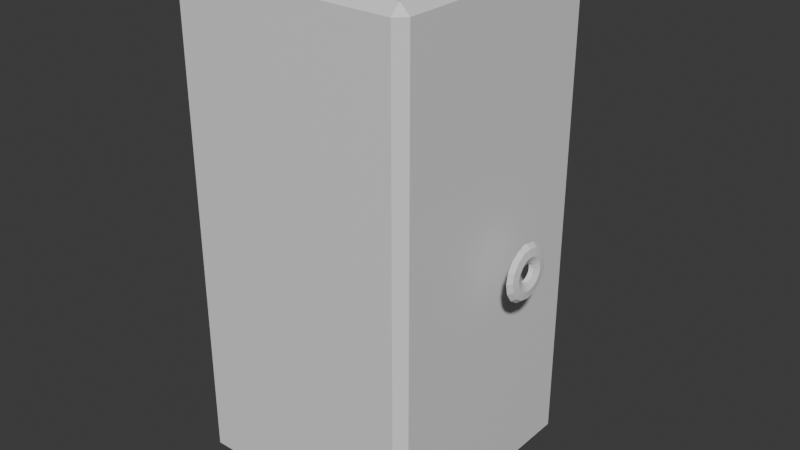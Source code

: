 # Source: ouruincalendar.blend  (saved by Blender 4.1.24; exported with 4.5.12 LTS)
import bpy
from mathutils import Matrix  # noqa: F401  (used for matrix-valued properties, if any)

bpy.ops.wm.read_factory_settings(use_empty=True)
scene = bpy.context.scene
scene.name = 'Scene'

# ---- collections
col_collection = bpy.data.collections.new('Collection'); scene.collection.children.link(col_collection)

# ---- materials (node trees are filled in below, after node groups)
mat_material = bpy.data.materials.new('Material')
mat_material.alpha_threshold = 0.0
mat_material.use_transparent_shadow = False
mat_material.roughness = 0.5
mat_material.line_color = (0.0, 0.0, 0.0, 1.0)

# ---- material node trees
mat_material.use_nodes = True; mat_material.node_tree.nodes.clear()
_N = mat_material.node_tree.nodes; _L = mat_material.node_tree.links
n0 = _N.new('ShaderNodeOutputMaterial'); n0.name = 'Material Output'; n0.location = (300, 300)
n1 = _N.new('ShaderNodeBsdfPrincipled'); n1.name = 'Principled BSDF'; n1.location = (10, 300)
n1.inputs[3].default_value = 1.45
_L.new(n1.outputs[0], n0.inputs[0])
n0.is_active_output = True

# ---- world
world_world = bpy.data.worlds.new('World'); scene.world = world_world
world_world.use_nodes = True; world_world.node_tree.nodes.clear()
_N = world_world.node_tree.nodes; _L = world_world.node_tree.links
n0 = _N.new('ShaderNodeOutputWorld'); n0.name = 'World Output'; n0.location = (300, 300)
n1 = _N.new('ShaderNodeBackground'); n1.name = 'Background'; n1.location = (10, 300)
n1.inputs[0].default_value = (0.05088, 0.05088, 0.05088, 1.0)
_L.new(n1.outputs[0], n0.inputs[0])
n0.is_active_output = True
world_world.color = (0.05088, 0.05088, 0.05088)
world_world.use_sun_shadow = False
world_world.sun_shadow_jitter_overblur = 0.0

# ---- meshes
me_cube = bpy.data.meshes.new('Cube')
me_cube.from_pydata([(0.922, 1.0, 1.955), (0.922, 0.922, 2.033), (1.0, 0.922, 1.955), (0.922, 0.922, -2.033), (0.922, 1.0, -1.955), (1.0, 0.922, -1.955), (1.0, -0.922, 1.955), (0.922, -0.922, 2.033), (0.922, -1.0, 1.955), (1.0, -0.922, -1.955), (0.922, -1.0, -1.955), (0.922, -0.922, -2.033), (-0.922, 1.0, 1.955), (-1.0, 0.922, 1.955), (-0.922, 0.922, 2.033), (-1.0, 0.922, -1.955), (-0.922, 1.0, -1.955), (-0.922, 0.922, -2.033), (-1.0, -0.922, 1.955), (-0.922, -1.0, 1.955), (-0.922, -0.922, 2.033), (-0.922, -0.922, -2.033), (-0.922, -1.0, -1.955), (-1.0, -0.922, -1.955)], [], [(17, 3, 11, 21), (23, 18, 13, 15), (10, 8, 19, 22), (1, 14, 20, 7), (5, 2, 6, 9), (0, 1, 2), (3, 4, 5), (6, 7, 8), (9, 10, 11), (12, 13, 14), (15, 16, 17), (18, 19, 20), (21, 22, 23), (17, 21, 23, 15), (3, 17, 16, 4), (2, 5, 4, 0), (22, 19, 18, 23), (8, 10, 9, 6), (12, 16, 15, 13), (7, 20, 19, 8), (1, 7, 6, 2), (21, 11, 10, 22), (20, 14, 13, 18), (14, 1, 0, 12), (11, 3, 5, 9), (16, 12, 0, 4)])
_uv = me_cube.uv_layers.new(name='UVMap')
_uv.uv.foreach_set('vector', [0.1347, 0.5097, 0.3653, 0.5097, 0.3653, 0.7403, 0.1347, 0.7403, 0.3798, 0.009748, 0.6202, 0.009748, 0.6202, 0.2403, 0.3798, 0.2403, 0.3798, 0.7597, 0.6202, 0.7597, 0.6202, 0.9903, 0.3798, 0.9903, 0.6347, 0.5097, 0.8653, 0.5097, 0.8653, 0.7403, 0.6347, 0.7403, 0.3798, 0.5097, 0.6202, 0.5097, 0.6202, 0.7403, 0.3798, 0.7403, 0.6202, 0.4903, 0.625, 0.4903, 0.6202, 0.5, 0.3653, 0.5097, 0.3653, 0.5, 0.375, 0.5097, 0.6202, 0.75, 0.625, 0.7597, 0.6202, 0.7597, 0.375, 0.7403, 0.3653, 0.75, 0.3653, 0.7403, 0.6202, 0.25, 0.6202, 0.2403, 0.625, 0.2403, 0.125, 0.5097, 0.1347, 0.5, 0.1347, 0.5097, 0.6202, 0.009748, 0.6202, 0.0, 0.625, 0.009748, 0.1347, 0.7403, 0.1347, 0.75, 0.125, 0.7403, 0.1347, 0.5097, 0.1347, 0.7403, 0.125, 0.7403, 0.125, 0.5097, 0.3653, 0.5097, 0.1347, 0.5097, 0.1347, 0.5, 0.3653, 0.5, 0.6202, 0.5097, 0.3798, 0.5097, 0.3798, 0.4903, 0.6202, 0.4903, 0.3798, 0.0, 0.6202, 0.0, 0.6202, 0.009748, 0.3798, 0.009748, 0.6202, 0.7597, 0.3798, 0.7597, 0.3798, 0.7403, 0.6202, 0.7403, 0.6202, 0.2597, 0.3798, 0.2597, 0.3798, 0.2403, 0.6202, 0.2403, 0.625, 0.7597, 0.625, 0.9903, 0.6202, 0.9903, 0.6202, 0.7597, 0.6347, 0.5097, 0.6347, 0.7403, 0.6202, 0.7403, 0.6202, 0.5097, 0.1347, 0.7403, 0.3653, 0.7403, 0.3653, 0.75, 0.1347, 0.75, 0.625, 0.009748, 0.625, 0.2403, 0.6202, 0.2403, 0.6202, 0.009748, 0.625, 0.2597, 0.625, 0.4903, 0.6202, 0.4903, 0.6202, 0.2597, 0.3653, 0.7403, 0.3653, 0.5097, 0.3798, 0.5097, 0.3798, 0.7403, 0.3798, 0.2597, 0.6202, 0.2597, 0.6202, 0.4903, 0.3798, 0.4903])
me_cube.materials.append(mat_material)
me_cube.use_mirror_vertex_groups = False
me_cube.update()
me_cylinder = bpy.data.meshes.new('Cylinder')
me_cylinder.from_pydata([(0.6697, -1.675e-08, 2.721e-08), (0.5825, -1.675e-08, 0.1811), (0.3866, -1.675e-08, 0.2258), (0.2295, -1.675e-08, 0.1005), (0.2295, -1.675e-08, -0.1005), (0.3866, -1.675e-08, -0.2258), (0.5825, -1.675e-08, -0.1811), (0.6188, 0.2563, 2.721e-08), (0.5382, 0.2229, 0.1811), (0.3572, 0.1479, 0.2258), (0.212, 0.08782, 0.1005), (0.212, 0.08782, -0.1005), (0.4736, 0.4736, -1.009e-08), (0.4119, 0.4119, 0.1811), (0.2734, 0.2734, 0.2258), (0.1623, 0.1623, 0.1005), (0.1623, 0.1623, -0.1005), (0.2563, 0.6188, -2.875e-08), (0.2229, 0.5382, 0.1811), (0.1479, 0.3572, 0.2258), (0.08782, 0.212, 0.1005), (0.08782, 0.212, -0.1005), (-4.967e-07, 0.6697, -5.195e-08), (-5.152e-07, 0.5825, 0.1811), (-5.152e-07, 0.3866, 0.2258), (-5.059e-07, 0.2295, 0.1005), (-4.873e-07, 0.2295, -0.1005), (-0.2563, 0.6188, -8.471e-08), (-0.2229, 0.5382, 0.1811), (-0.1479, 0.3572, 0.2258), (-0.08782, 0.212, 0.1005), (-0.08782, 0.212, -0.1005), (-0.4736, 0.4736, -1.22e-07), (-0.4119, 0.4119, 0.1811), (-0.2734, 0.2734, 0.2258), (-0.1623, 0.1623, 0.1005), (-0.1623, 0.1623, -0.1005), (-0.6188, 0.2563, -1.22e-07), (-0.5382, 0.2229, 0.1811), (-0.3572, 0.1479, 0.2258), (-0.212, 0.08782, 0.1005), (-0.212, 0.08782, -0.1005), (-0.6697, 4.18e-08, -1.22e-07), (-0.5825, 3.418e-08, 0.1811), (-0.3866, 1.705e-08, 0.2258), (-0.2295, 3.313e-09, 0.1005), (-0.2295, 3.313e-09, -0.1005), (-0.3866, 1.705e-08, -0.2258), (-0.5825, 3.418e-08, -0.1811), (-0.6188, -0.2563, -1.22e-07), (-0.5382, -0.2229, 0.1811), (-0.3572, -0.1479, 0.2258), (-0.212, -0.08782, 0.1005), (-0.212, -0.08782, -0.1005), (-0.4736, -0.4736, -1.22e-07), (-0.4119, -0.4119, 0.1811), (-0.2734, -0.2734, 0.2258), (-0.1623, -0.1623, 0.1005), (-0.1623, -0.1623, -0.1005), (-0.2563, -0.6188, -8.471e-08), (-0.2229, -0.5382, 0.1811), (-0.1479, -0.3572, 0.2258), (-0.08782, -0.212, 0.1005), (-0.08782, -0.212, -0.1005), (-4.967e-07, -0.6697, -5.195e-08), (-5.152e-07, -0.5825, 0.1811), (-5.152e-07, -0.3866, 0.2258), (-5.059e-07, -0.2295, 0.1005), (-4.873e-07, -0.2295, -0.1005), (0.2563, -0.6188, -2.875e-08), (0.2229, -0.5382, 0.1811), (0.1479, -0.3572, 0.2258), (0.08782, -0.212, 0.1005), (0.08782, -0.212, -0.1005), (0.4736, -0.4736, -1.009e-08), (0.4119, -0.4119, 0.1811), (0.2734, -0.2734, 0.2258), (0.1623, -0.1623, 0.1005), (0.1623, -0.1623, -0.1005), (0.6188, -0.2563, 2.721e-08), (0.5382, -0.2229, 0.1811), (0.3572, -0.1479, 0.2258), (0.212, -0.08782, 0.1005), (0.212, -0.08782, -0.1005)], [], [(0, 7, 8, 1), (1, 8, 9, 2), (2, 9, 10, 3), (3, 10, 11, 4), (7, 12, 13, 8), (8, 13, 14, 9), (9, 14, 15, 10), (10, 15, 16, 11), (12, 17, 18, 13), (13, 18, 19, 14), (14, 19, 20, 15), (15, 20, 21, 16), (17, 22, 23, 18), (18, 23, 24, 19), (19, 24, 25, 20), (20, 25, 26, 21), (22, 27, 28, 23), (23, 28, 29, 24), (24, 29, 30, 25), (25, 30, 31, 26), (27, 32, 33, 28), (28, 33, 34, 29), (29, 34, 35, 30), (30, 35, 36, 31), (32, 37, 38, 33), (33, 38, 39, 34), (34, 39, 40, 35), (35, 40, 41, 36), (37, 42, 43, 38), (38, 43, 44, 39), (39, 44, 45, 40), (40, 45, 46, 41), (42, 49, 50, 43), (43, 50, 51, 44), (44, 51, 52, 45), (45, 52, 53, 46), (49, 54, 55, 50), (50, 55, 56, 51), (51, 56, 57, 52), (52, 57, 58, 53), (54, 59, 60, 55), (55, 60, 61, 56), (56, 61, 62, 57), (57, 62, 63, 58), (59, 64, 65, 60), (60, 65, 66, 61), (61, 66, 67, 62), (62, 67, 68, 63), (64, 69, 70, 65), (65, 70, 71, 66), (66, 71, 72, 67), (67, 72, 73, 68), (69, 74, 75, 70), (70, 75, 76, 71), (71, 76, 77, 72), (72, 77, 78, 73), (74, 79, 80, 75), (75, 80, 81, 76), (76, 81, 82, 77), (77, 82, 83, 78), (79, 0, 1, 80), (80, 1, 2, 81), (81, 2, 3, 82), (82, 3, 4, 83), (48, 47, 46), (46, 43, 48), (45, 43, 46), (43, 42, 48), (43, 45, 44), (6, 0, 5), (3, 4, 0), (1, 2, 0), (0, 4, 5), (2, 3, 0)])
_uv = me_cylinder.uv_layers.new(name='UVMap')
_uv.uv.foreach_set('vector', [0.5, 0.5714, 0.5625, 0.5714, 0.5625, 0.7143, 0.5, 0.7143, 0.5, 0.7143, 0.5625, 0.7143, 0.5625, 0.8571, 0.5, 0.8571, 0.5, 0.8571, 0.5625, 0.8571, 0.5625, 1.0, 0.5, 1.0, 0.5, -2.22e-16, 0.5625, -2.22e-16, 0.5625, 0.1429, 0.5, 0.1429, 0.5625, 0.5714, 0.625, 0.5714, 0.625, 0.7143, 0.5625, 0.7143, 0.5625, 0.7143, 0.625, 0.7143, 0.625, 0.8571, 0.5625, 0.8571, 0.5625, 0.8571, 0.625, 0.8571, 0.625, 1.0, 0.5625, 1.0, 0.5625, -2.22e-16, 0.625, -2.22e-16, 0.625, 0.1429, 0.5625, 0.1429, 0.625, 0.5714, 0.6875, 0.5714, 0.6875, 0.7143, 0.625, 0.7143, 0.625, 0.7143, 0.6875, 0.7143, 0.6875, 0.8571, 0.625, 0.8571, 0.625, 0.8571, 0.6875, 0.8571, 0.6875, 1.0, 0.625, 1.0, 0.625, -2.22e-16, 0.6875, -2.22e-16, 0.6875, 0.1429, 0.625, 0.1429, 0.6875, 0.5714, 0.75, 0.5714, 0.75, 0.7143, 0.6875, 0.7143, 0.6875, 0.7143, 0.75, 0.7143, 0.75, 0.8571, 0.6875, 0.8571, 0.6875, 0.8571, 0.75, 0.8571, 0.75, 1.0, 0.6875, 1.0, 0.6875, -2.22e-16, 0.75, -2.22e-16, 0.75, 0.1429, 0.6875, 0.1429, 0.75, 0.5714, 0.8125, 0.5714, 0.8125, 0.7143, 0.75, 0.7143, 0.75, 0.7143, 0.8125, 0.7143, 0.8125, 0.8571, 0.75, 0.8571, 0.75, 0.8571, 0.8125, 0.8571, 0.8125, 1.0, 0.75, 1.0, 0.75, -2.22e-16, 0.8125, -2.22e-16, 0.8125, 0.1429, 0.75, 0.1429, 0.8125, 0.5714, 0.875, 0.5714, 0.875, 0.7143, 0.8125, 0.7143, 0.8125, 0.7143, 0.875, 0.7143, 0.875, 0.8571, 0.8125, 0.8571, 0.8125, 0.8571, 0.875, 0.8571, 0.875, 1.0, 0.8125, 1.0, 0.8125, -2.22e-16, 0.875, -2.22e-16, 0.875, 0.1429, 0.8125, 0.1429, 0.875, 0.5714, 0.9375, 0.5714, 0.9375, 0.7143, 0.875, 0.7143, 0.875, 0.7143, 0.9375, 0.7143, 0.9375, 0.8571, 0.875, 0.8571, 0.875, 0.8571, 0.9375, 0.8571, 0.9375, 1.0, 0.875, 1.0, 0.875, -2.22e-16, 0.9375, -2.22e-16, 0.9375, 0.1429, 0.875, 0.1429, 0.9375, 0.5714, 1.0, 0.5714, 1.0, 0.7143, 0.9375, 0.7143, 0.9375, 0.7143, 1.0, 0.7143, 1.0, 0.8571, 0.9375, 0.8571, 0.9375, 0.8571, 1.0, 0.8571, 1.0, 1.0, 0.9375, 1.0, 0.9375, -2.22e-16, 1.0, -2.22e-16, 1.0, 0.1429, 0.9375, 0.1429, 0.0, 0.5714, 0.0625, 0.5714, 0.0625, 0.7143, 0.0, 0.7143, 0.0, 0.7143, 0.0625, 0.7143, 0.0625, 0.8571, 0.0, 0.8571, 0.0, 0.8571, 0.0625, 0.8571, 0.0625, 1.0, 0.0, 1.0, 0.0, -2.22e-16, 0.0625, -2.22e-16, 0.0625, 0.1429, 0.0, 0.1429, 0.0625, 0.5714, 0.125, 0.5714, 0.125, 0.7143, 0.0625, 0.7143, 0.0625, 0.7143, 0.125, 0.7143, 0.125, 0.8571, 0.0625, 0.8571, 0.0625, 0.8571, 0.125, 0.8571, 0.125, 1.0, 0.0625, 1.0, 0.0625, -2.22e-16, 0.125, -2.22e-16, 0.125, 0.1429, 0.0625, 0.1429, 0.125, 0.5714, 0.1875, 0.5714, 0.1875, 0.7143, 0.125, 0.7143, 0.125, 0.7143, 0.1875, 0.7143, 0.1875, 0.8571, 0.125, 0.8571, 0.125, 0.8571, 0.1875, 0.8571, 0.1875, 1.0, 0.125, 1.0, 0.125, -2.22e-16, 0.1875, -2.22e-16, 0.1875, 0.1429, 0.125, 0.1429, 0.1875, 0.5714, 0.25, 0.5714, 0.25, 0.7143, 0.1875, 0.7143, 0.1875, 0.7143, 0.25, 0.7143, 0.25, 0.8571, 0.1875, 0.8571, 0.1875, 0.8571, 0.25, 0.8571, 0.25, 1.0, 0.1875, 1.0, 0.1875, -2.22e-16, 0.25, -2.22e-16, 0.25, 0.1429, 0.1875, 0.1429, 0.25, 0.5714, 0.3125, 0.5714, 0.3125, 0.7143, 0.25, 0.7143, 0.25, 0.7143, 0.3125, 0.7143, 0.3125, 0.8571, 0.25, 0.8571, 0.25, 0.8571, 0.3125, 0.8571, 0.3125, 1.0, 0.25, 1.0, 0.25, -2.22e-16, 0.3125, -2.22e-16, 0.3125, 0.1429, 0.25, 0.1429, 0.3125, 0.5714, 0.375, 0.5714, 0.375, 0.7143, 0.3125, 0.7143, 0.3125, 0.7143, 0.375, 0.7143, 0.375, 0.8571, 0.3125, 0.8571, 0.3125, 0.8571, 0.375, 0.8571, 0.375, 1.0, 0.3125, 1.0, 0.3125, -2.22e-16, 0.375, -2.22e-16, 0.375, 0.1429, 0.3125, 0.1429, 0.375, 0.5714, 0.4375, 0.5714, 0.4375, 0.7143, 0.375, 0.7143, 0.375, 0.7143, 0.4375, 0.7143, 0.4375, 0.8571, 0.375, 0.8571, 0.375, 0.8571, 0.4375, 0.8571, 0.4375, 1.0, 0.375, 1.0, 0.375, -2.22e-16, 0.4375, -2.22e-16, 0.4375, 0.1429, 0.375, 0.1429, 0.4375, 0.5714, 0.5, 0.5714, 0.5, 0.7143, 0.4375, 0.7143, 0.4375, 0.7143, 0.5, 0.7143, 0.5, 0.8571, 0.4375, 0.8571, 0.4375, 0.8571, 0.5, 0.8571, 0.5, 1.0, 0.4375, 1.0, 0.4375, -2.22e-16, 0.5, -2.22e-16, 0.5, 0.1429, 0.4375, 0.1429, 0.0, 0.0, 0.0, 0.0, 0.0, 0.0, 0.0, 0.0, 0.0, 0.0, 0.0, 0.0, 0.0, 0.0, 0.0, 0.0, 0.0, 0.0, 0.0, 0.0, 0.0, 0.0, 0.0, 0.0, 0.0, 0.0, 0.0, 0.0, 0.0, 0.0, 0.0, 0.0, 0.0, 0.0, 0.0, 0.0, 0.0, 0.0, 0.0, 0.0, 0.0, 0.0, 0.0, 0.0, 0.0, 0.0, 0.0, 0.0, 0.0, 0.0, 0.0, 0.0, 0.0, 0.0, 0.0, 0.0, 0.0, 0.0, 0.0, 0.0])
me_cylinder.update()

# ---- objects
ob_cube = bpy.data.objects.new('Cube', me_cube)
ob_cylinder = bpy.data.objects.new('Cylinder', me_cylinder)

# ---- transforms, parenting, visibility, modifiers, constraints
ob_cube.location = (0.0, 0.0, 0.0)
ob_cube.scale = (3.0, 3.0, 3.0)
ob_cube.lock_rotations_4d = False
ob_cube.empty_display_type = 'ARROWS'
ob_cube.lineart.crease_threshold = 0.0
ob_cylinder.location = (3.815, 0.0, 0.0)
ob_cylinder.rotation_euler = (0.0, 1.571, 0.0)
ob_cylinder.scale = (1.0, 1.0, 0.5462)

# ---- collection membership
col_collection.objects.link(ob_cube)
col_collection.objects.link(ob_cylinder)

# ---- scene / render settings (as saved in the file)
scene.frame_start = 1; scene.frame_end = 250; scene.frame_set(1)
scene.render.engine = 'BLENDER_EEVEE_NEXT'
scene.cycles.sampling_pattern = 'TABULATED_SOBOL'
scene.eevee.ray_tracing_options.trace_max_roughness = 0.0
bpy.context.view_layer.update()

# ---- added for rendering (the .blend has no active camera and no usable light): camera, sun
cam_auto = bpy.data.cameras.new('AutoCamera')
cam_auto.lens = 50.0
cam_auto.sensor_width = 36.0
cam_auto.clip_end = 1000.0
ob_auto_camera = bpy.data.objects.new('AutoCamera', cam_auto)
scene.collection.objects.link(ob_auto_camera)
ob_auto_camera.location = (14.5882, -16.9429, 11.2953)
ob_auto_camera.rotation_euler = (1.09748, -7.21219e-08, 0.694738)
scene.camera = ob_auto_camera
light_auto_sun = bpy.data.lights.new('AutoSun', 'SUN')
light_auto_sun.energy = 3.0
light_auto_sun.angle = 0.0523599
ob_auto_sun = bpy.data.objects.new('AutoSun', light_auto_sun)
scene.collection.objects.link(ob_auto_sun)
ob_auto_sun.rotation_euler = (0.872665, 0.174533, 0.523599)
bpy.context.view_layer.update()
